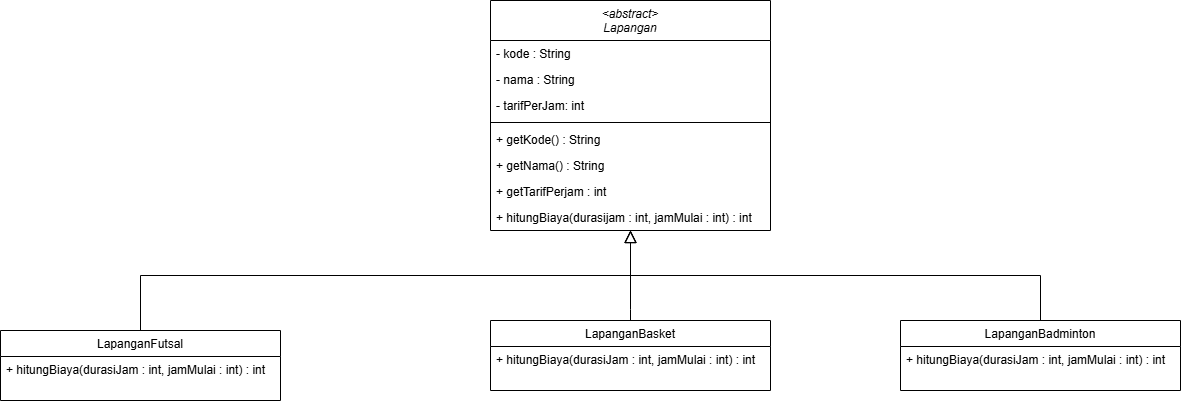

The diagram above was exported from draw.io. Its source (the exported page's mxGraphModel, read from the mxfile embedded in the PNG):
<mxGraphModel dx="2051" dy="671" grid="1" gridSize="10" guides="1" tooltips="1" connect="1" arrows="1" fold="1" page="1" pageScale="1" pageWidth="827" pageHeight="1169" math="0" shadow="0">
  <root>
    <mxCell id="WIyWlLk6GJQsqaUBKTNV-0" />
    <mxCell id="WIyWlLk6GJQsqaUBKTNV-1" parent="WIyWlLk6GJQsqaUBKTNV-0" />
    <mxCell id="zkfFHV4jXpPFQw0GAbJ--0" parent="WIyWlLk6GJQsqaUBKTNV-1" style="swimlane;fontStyle=2;align=center;verticalAlign=top;childLayout=stackLayout;horizontal=1;startSize=40;horizontalStack=0;resizeParent=1;resizeLast=0;collapsible=1;marginBottom=0;rounded=0;shadow=0;strokeWidth=1;" value="&lt;abstract&gt;&#10;Lapangan" vertex="1">
      <mxGeometry height="230" width="280" x="150" y="40" as="geometry">
        <mxRectangle height="26" width="160" x="230" y="140" as="alternateBounds" />
      </mxGeometry>
    </mxCell>
    <mxCell id="zkfFHV4jXpPFQw0GAbJ--2" parent="zkfFHV4jXpPFQw0GAbJ--0" style="text;align=left;verticalAlign=top;spacingLeft=4;spacingRight=4;overflow=hidden;rotatable=0;points=[[0,0.5],[1,0.5]];portConstraint=eastwest;rounded=0;shadow=0;html=0;" value="- kode : String" vertex="1">
      <mxGeometry height="26" width="280" y="40" as="geometry" />
    </mxCell>
    <mxCell id="zkfFHV4jXpPFQw0GAbJ--3" parent="zkfFHV4jXpPFQw0GAbJ--0" style="text;align=left;verticalAlign=top;spacingLeft=4;spacingRight=4;overflow=hidden;rotatable=0;points=[[0,0.5],[1,0.5]];portConstraint=eastwest;rounded=0;shadow=0;html=0;" value="- nama : String" vertex="1">
      <mxGeometry height="26" width="280" y="66" as="geometry" />
    </mxCell>
    <mxCell id="HcgHcAr71xBFknnzC7B3-1" parent="zkfFHV4jXpPFQw0GAbJ--0" style="text;align=left;verticalAlign=top;spacingLeft=4;spacingRight=4;overflow=hidden;rotatable=0;points=[[0,0.5],[1,0.5]];portConstraint=eastwest;rounded=0;shadow=0;html=0;" value="- tarifPerJam: int" vertex="1">
      <mxGeometry height="26" width="280" y="92" as="geometry" />
    </mxCell>
    <mxCell id="zkfFHV4jXpPFQw0GAbJ--4" parent="zkfFHV4jXpPFQw0GAbJ--0" style="line;html=1;strokeWidth=1;align=left;verticalAlign=middle;spacingTop=-1;spacingLeft=3;spacingRight=3;rotatable=0;labelPosition=right;points=[];portConstraint=eastwest;" value="" vertex="1">
      <mxGeometry height="8" width="280" y="118" as="geometry" />
    </mxCell>
    <mxCell id="zkfFHV4jXpPFQw0GAbJ--5" parent="zkfFHV4jXpPFQw0GAbJ--0" style="text;align=left;verticalAlign=top;spacingLeft=4;spacingRight=4;overflow=hidden;rotatable=0;points=[[0,0.5],[1,0.5]];portConstraint=eastwest;" value="+ getKode() : String" vertex="1">
      <mxGeometry height="26" width="280" y="126" as="geometry" />
    </mxCell>
    <mxCell id="HcgHcAr71xBFknnzC7B3-2" parent="zkfFHV4jXpPFQw0GAbJ--0" style="text;align=left;verticalAlign=top;spacingLeft=4;spacingRight=4;overflow=hidden;rotatable=0;points=[[0,0.5],[1,0.5]];portConstraint=eastwest;" value="+ getNama() : String" vertex="1">
      <mxGeometry height="26" width="280" y="152" as="geometry" />
    </mxCell>
    <mxCell id="HcgHcAr71xBFknnzC7B3-3" parent="zkfFHV4jXpPFQw0GAbJ--0" style="text;align=left;verticalAlign=top;spacingLeft=4;spacingRight=4;overflow=hidden;rotatable=0;points=[[0,0.5],[1,0.5]];portConstraint=eastwest;" value="+ getTarifPerjam : int" vertex="1">
      <mxGeometry height="26" width="280" y="178" as="geometry" />
    </mxCell>
    <mxCell id="HcgHcAr71xBFknnzC7B3-4" parent="zkfFHV4jXpPFQw0GAbJ--0" style="text;align=left;verticalAlign=top;spacingLeft=4;spacingRight=4;overflow=hidden;rotatable=0;points=[[0,0.5],[1,0.5]];portConstraint=eastwest;" value="+ hitungBiaya(durasijam : int, jamMulai : int) : int" vertex="1">
      <mxGeometry height="26" width="280" y="204" as="geometry" />
    </mxCell>
    <mxCell id="zkfFHV4jXpPFQw0GAbJ--6" parent="WIyWlLk6GJQsqaUBKTNV-1" style="swimlane;fontStyle=0;align=center;verticalAlign=top;childLayout=stackLayout;horizontal=1;startSize=26;horizontalStack=0;resizeParent=1;resizeLast=0;collapsible=1;marginBottom=0;rounded=0;shadow=0;strokeWidth=1;" value="LapanganFutsal" vertex="1">
      <mxGeometry height="70" width="280" x="-340" y="370" as="geometry">
        <mxRectangle height="26" width="160" x="130" y="380" as="alternateBounds" />
      </mxGeometry>
    </mxCell>
    <mxCell id="zkfFHV4jXpPFQw0GAbJ--11" parent="zkfFHV4jXpPFQw0GAbJ--6" style="text;align=left;verticalAlign=top;spacingLeft=4;spacingRight=4;overflow=hidden;rotatable=0;points=[[0,0.5],[1,0.5]];portConstraint=eastwest;" value="+ hitungBiaya(durasiJam : int, jamMulai : int) : int" vertex="1">
      <mxGeometry height="26" width="280" y="26" as="geometry" />
    </mxCell>
    <mxCell id="zkfFHV4jXpPFQw0GAbJ--12" edge="1" parent="WIyWlLk6GJQsqaUBKTNV-1" source="zkfFHV4jXpPFQw0GAbJ--6" style="endArrow=block;endSize=10;endFill=0;shadow=0;strokeWidth=1;rounded=0;curved=0;edgeStyle=elbowEdgeStyle;elbow=vertical;" target="zkfFHV4jXpPFQw0GAbJ--0" value="">
      <mxGeometry relative="1" width="160" as="geometry">
        <Array as="points">
          <mxPoint x="290" y="315" />
        </Array>
        <mxPoint x="200" y="203" as="sourcePoint" />
        <mxPoint x="200" y="203" as="targetPoint" />
      </mxGeometry>
    </mxCell>
    <mxCell id="zkfFHV4jXpPFQw0GAbJ--13" parent="WIyWlLk6GJQsqaUBKTNV-1" style="swimlane;fontStyle=0;align=center;verticalAlign=top;childLayout=stackLayout;horizontal=1;startSize=26;horizontalStack=0;resizeParent=1;resizeLast=0;collapsible=1;marginBottom=0;rounded=0;shadow=0;strokeWidth=1;" value="LapanganBadminton" vertex="1">
      <mxGeometry height="70" width="280" x="560" y="360" as="geometry">
        <mxRectangle height="26" width="170" x="340" y="380" as="alternateBounds" />
      </mxGeometry>
    </mxCell>
    <mxCell id="zkfFHV4jXpPFQw0GAbJ--14" parent="zkfFHV4jXpPFQw0GAbJ--13" style="text;align=left;verticalAlign=top;spacingLeft=4;spacingRight=4;overflow=hidden;rotatable=0;points=[[0,0.5],[1,0.5]];portConstraint=eastwest;" value="+ hitungBiaya(durasiJam : int, jamMulai : int) : int" vertex="1">
      <mxGeometry height="26" width="280" y="26" as="geometry" />
    </mxCell>
    <mxCell id="zkfFHV4jXpPFQw0GAbJ--16" edge="1" parent="WIyWlLk6GJQsqaUBKTNV-1" source="zkfFHV4jXpPFQw0GAbJ--13" style="endArrow=block;endSize=10;endFill=0;shadow=0;strokeWidth=1;rounded=0;curved=0;edgeStyle=elbowEdgeStyle;elbow=vertical;" target="zkfFHV4jXpPFQw0GAbJ--0" value="">
      <mxGeometry relative="1" width="160" as="geometry">
        <mxPoint x="210" y="373" as="sourcePoint" />
        <mxPoint x="310" y="271" as="targetPoint" />
      </mxGeometry>
    </mxCell>
    <mxCell id="HcgHcAr71xBFknnzC7B3-8" edge="1" parent="WIyWlLk6GJQsqaUBKTNV-1" source="HcgHcAr71xBFknnzC7B3-9" style="endArrow=block;endSize=10;endFill=0;shadow=0;strokeWidth=1;rounded=0;curved=0;edgeStyle=elbowEdgeStyle;elbow=vertical;entryX=0.5;entryY=1;entryDx=0;entryDy=0;exitX=0.5;exitY=0;exitDx=0;exitDy=0;" target="zkfFHV4jXpPFQw0GAbJ--0" value="">
      <mxGeometry relative="1" width="160" as="geometry">
        <Array as="points">
          <mxPoint x="300" y="349" />
        </Array>
        <mxPoint x="290" y="420" as="sourcePoint" />
        <mxPoint x="280" y="420" as="targetPoint" />
      </mxGeometry>
    </mxCell>
    <mxCell id="HcgHcAr71xBFknnzC7B3-9" parent="WIyWlLk6GJQsqaUBKTNV-1" style="swimlane;fontStyle=0;align=center;verticalAlign=top;childLayout=stackLayout;horizontal=1;startSize=26;horizontalStack=0;resizeParent=1;resizeLast=0;collapsible=1;marginBottom=0;rounded=0;shadow=0;strokeWidth=1;" value="LapanganBasket" vertex="1">
      <mxGeometry height="70" width="280" x="150" y="360" as="geometry">
        <mxRectangle height="26" width="170" x="340" y="380" as="alternateBounds" />
      </mxGeometry>
    </mxCell>
    <mxCell id="HcgHcAr71xBFknnzC7B3-10" parent="HcgHcAr71xBFknnzC7B3-9" style="text;align=left;verticalAlign=top;spacingLeft=4;spacingRight=4;overflow=hidden;rotatable=0;points=[[0,0.5],[1,0.5]];portConstraint=eastwest;" value="+ hitungBiaya(durasiJam : int, jamMulai : int) : int" vertex="1">
      <mxGeometry height="26" width="280" y="26" as="geometry" />
    </mxCell>
  </root>
</mxGraphModel>